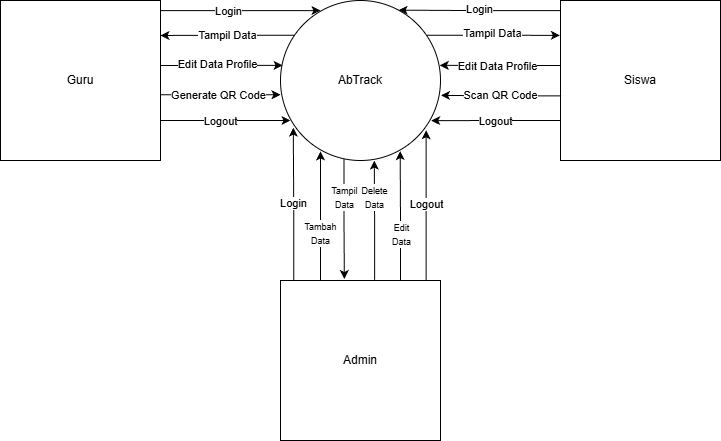

The diagram above was exported from draw.io. Its source (the exported page's mxGraphModel, read from the mxfile embedded in the PNG):
<mxGraphModel dx="786" dy="464" grid="1" gridSize="10" guides="1" tooltips="1" connect="1" arrows="1" fold="1" page="1" pageScale="1" pageWidth="827" pageHeight="1169" math="0" shadow="0">
  <root>
    <mxCell id="0" />
    <mxCell id="1" parent="0" />
    <mxCell id="BdID7T4GYrViMlpbjKdO-1" parent="1" style="ellipse;whiteSpace=wrap;html=1;aspect=fixed;" value="AbTrack" vertex="1">
      <mxGeometry height="160" width="160" x="280" y="120" as="geometry" />
    </mxCell>
    <mxCell id="WxUsHmz_QRPJRioQ5cSl-1" parent="1" style="whiteSpace=wrap;html=1;aspect=fixed;" value="Guru" vertex="1">
      <mxGeometry height="160" width="160" y="120" as="geometry" />
    </mxCell>
    <mxCell id="WxUsHmz_QRPJRioQ5cSl-2" parent="1" style="whiteSpace=wrap;html=1;aspect=fixed;" value="Siswa" vertex="1">
      <mxGeometry height="160" width="160" x="560" y="120" as="geometry" />
    </mxCell>
    <mxCell id="WxUsHmz_QRPJRioQ5cSl-3" parent="1" style="whiteSpace=wrap;html=1;aspect=fixed;" value="Admin" vertex="1">
      <mxGeometry height="160" width="160" x="280" y="400" as="geometry" />
    </mxCell>
    <mxCell id="WxUsHmz_QRPJRioQ5cSl-11" edge="1" parent="1" source="WxUsHmz_QRPJRioQ5cSl-2" style="endArrow=classic;html=1;rounded=0;edgeStyle=orthogonalEdgeStyle;entryX=0.738;entryY=0.054;entryDx=0;entryDy=0;entryPerimeter=0;exitX=0.003;exitY=0.063;exitDx=0;exitDy=0;exitPerimeter=0;" value="">
      <mxGeometry height="50" relative="1" width="50" as="geometry">
        <mxPoint x="550" y="130" as="sourcePoint" />
        <mxPoint x="398.08000000000004" y="129.64" as="targetPoint" />
      </mxGeometry>
    </mxCell>
    <mxCell id="WxUsHmz_QRPJRioQ5cSl-12" connectable="0" parent="WxUsHmz_QRPJRioQ5cSl-11" style="edgeLabel;html=1;align=center;verticalAlign=middle;resizable=0;points=[];" value="Login" vertex="1">
      <mxGeometry relative="1" x="0.0015" y="-1" as="geometry">
        <mxPoint as="offset" />
      </mxGeometry>
    </mxCell>
    <mxCell id="WxUsHmz_QRPJRioQ5cSl-13" edge="1" parent="1" source="WxUsHmz_QRPJRioQ5cSl-3" style="endArrow=classic;html=1;rounded=0;exitX=0.083;exitY=0;exitDx=0;exitDy=0;exitPerimeter=0;edgeStyle=orthogonalEdgeStyle;entryX=0.08;entryY=0.795;entryDx=0;entryDy=0;entryPerimeter=0;" target="BdID7T4GYrViMlpbjKdO-1" value="">
      <mxGeometry height="50" relative="1" width="50" as="geometry">
        <mxPoint x="310" y="390" as="sourcePoint" />
        <mxPoint x="360" y="340" as="targetPoint" />
      </mxGeometry>
    </mxCell>
    <mxCell id="WxUsHmz_QRPJRioQ5cSl-14" connectable="0" parent="WxUsHmz_QRPJRioQ5cSl-13" style="edgeLabel;html=1;align=center;verticalAlign=middle;resizable=0;points=[];" value="Login" vertex="1">
      <mxGeometry relative="1" x="-0.0972" as="geometry">
        <mxPoint y="-9" as="offset" />
      </mxGeometry>
    </mxCell>
    <mxCell id="WxUsHmz_QRPJRioQ5cSl-18" edge="1" parent="1" source="WxUsHmz_QRPJRioQ5cSl-1" style="endArrow=classic;html=1;rounded=0;edgeStyle=orthogonalEdgeStyle;exitX=1;exitY=0.063;exitDx=0;exitDy=0;exitPerimeter=0;entryX=0.25;entryY=0.063;entryDx=0;entryDy=0;entryPerimeter=0;" target="BdID7T4GYrViMlpbjKdO-1" value="">
      <mxGeometry height="50" relative="1" width="50" as="geometry">
        <mxPoint x="180" y="180" as="sourcePoint" />
        <mxPoint x="230" y="130" as="targetPoint" />
      </mxGeometry>
    </mxCell>
    <mxCell id="WxUsHmz_QRPJRioQ5cSl-19" connectable="0" parent="WxUsHmz_QRPJRioQ5cSl-18" style="edgeLabel;html=1;align=center;verticalAlign=middle;resizable=0;points=[];" value="Login" vertex="1">
      <mxGeometry relative="1" x="-0.1641" as="geometry">
        <mxPoint as="offset" />
      </mxGeometry>
    </mxCell>
    <mxCell id="WxUsHmz_QRPJRioQ5cSl-21" edge="1" parent="1" source="WxUsHmz_QRPJRioQ5cSl-1" style="endArrow=classic;html=1;rounded=0;edgeStyle=orthogonalEdgeStyle;exitX=1;exitY=0.75;exitDx=0;exitDy=0;" value="">
      <mxGeometry height="50" relative="1" width="50" as="geometry">
        <mxPoint x="220" y="260" as="sourcePoint" />
        <mxPoint x="290" y="240" as="targetPoint" />
      </mxGeometry>
    </mxCell>
    <mxCell id="WxUsHmz_QRPJRioQ5cSl-22" connectable="0" parent="WxUsHmz_QRPJRioQ5cSl-21" style="edgeLabel;html=1;align=center;verticalAlign=middle;resizable=0;points=[];" value="Logout" vertex="1">
      <mxGeometry relative="1" x="-0.0844" y="2" as="geometry">
        <mxPoint x="-1" y="2" as="offset" />
      </mxGeometry>
    </mxCell>
    <mxCell id="WxUsHmz_QRPJRioQ5cSl-23" edge="1" parent="1" source="WxUsHmz_QRPJRioQ5cSl-3" style="endArrow=classic;html=1;rounded=0;entryX=0.91;entryY=0.811;entryDx=0;entryDy=0;entryPerimeter=0;edgeStyle=orthogonalEdgeStyle;exitX=0.91;exitY=-0.002;exitDx=0;exitDy=0;exitPerimeter=0;" target="BdID7T4GYrViMlpbjKdO-1" value="">
      <mxGeometry height="50" relative="1" width="50" as="geometry">
        <mxPoint x="480" y="380" as="sourcePoint" />
        <mxPoint x="530" y="330" as="targetPoint" />
      </mxGeometry>
    </mxCell>
    <mxCell id="WxUsHmz_QRPJRioQ5cSl-24" connectable="0" parent="WxUsHmz_QRPJRioQ5cSl-23" style="edgeLabel;html=1;align=center;verticalAlign=middle;resizable=0;points=[];" value="Logout" vertex="1">
      <mxGeometry relative="1" x="-0.0925" as="geometry">
        <mxPoint y="-8" as="offset" />
      </mxGeometry>
    </mxCell>
    <mxCell id="WxUsHmz_QRPJRioQ5cSl-25" edge="1" parent="1" style="endArrow=classic;html=1;rounded=0;entryX=0.942;entryY=0.751;entryDx=0;entryDy=0;entryPerimeter=0;edgeStyle=orthogonalEdgeStyle;exitX=0;exitY=0.75;exitDx=0;exitDy=0;" value="">
      <mxGeometry height="50" relative="1" width="50" as="geometry">
        <mxPoint x="560" y="240.00000000000006" as="sourcePoint" />
        <mxPoint x="430.7199999999999" y="240.15999999999997" as="targetPoint" />
      </mxGeometry>
    </mxCell>
    <mxCell id="WxUsHmz_QRPJRioQ5cSl-26" connectable="0" parent="WxUsHmz_QRPJRioQ5cSl-25" style="edgeLabel;html=1;align=center;verticalAlign=middle;resizable=0;points=[];" value="Logout" vertex="1">
      <mxGeometry relative="1" x="0.0062" as="geometry">
        <mxPoint x="-1" as="offset" />
      </mxGeometry>
    </mxCell>
    <mxCell id="WxUsHmz_QRPJRioQ5cSl-30" edge="1" parent="1" source="WxUsHmz_QRPJRioQ5cSl-3" style="endArrow=classic;html=1;rounded=0;edgeStyle=orthogonalEdgeStyle;exitX=0.25;exitY=0;exitDx=0;exitDy=0;entryX=0.25;entryY=0.943;entryDx=0;entryDy=0;entryPerimeter=0;" target="BdID7T4GYrViMlpbjKdO-1" value="">
      <mxGeometry height="50" relative="1" width="50" as="geometry">
        <mxPoint x="319.64" y="399.99999999999983" as="sourcePoint" />
        <mxPoint x="320" y="280" as="targetPoint" />
      </mxGeometry>
    </mxCell>
    <mxCell id="WxUsHmz_QRPJRioQ5cSl-31" connectable="0" parent="WxUsHmz_QRPJRioQ5cSl-30" style="edgeLabel;html=1;align=center;verticalAlign=middle;resizable=0;points=[];" value="&lt;font style=&quot;font-size: 9px;&quot;&gt;Tambah&lt;/font&gt;&lt;div&gt;&lt;font style=&quot;font-size: 9px;&quot;&gt;Data&lt;/font&gt;&lt;/div&gt;" vertex="1">
      <mxGeometry relative="1" x="-0.1123" y="1" as="geometry">
        <mxPoint y="9" as="offset" />
      </mxGeometry>
    </mxCell>
    <mxCell id="WxUsHmz_QRPJRioQ5cSl-32" edge="1" parent="1" source="BdID7T4GYrViMlpbjKdO-1" style="endArrow=classic;html=1;rounded=0;edgeStyle=orthogonalEdgeStyle;exitX=0.397;exitY=0.991;exitDx=0;exitDy=0;exitPerimeter=0;entryX=0.399;entryY=-0.009;entryDx=0;entryDy=0;entryPerimeter=0;" target="WxUsHmz_QRPJRioQ5cSl-3" value="">
      <mxGeometry height="50" relative="1" width="50" as="geometry">
        <mxPoint x="344" y="290" as="sourcePoint" />
        <mxPoint x="344" y="390" as="targetPoint" />
      </mxGeometry>
    </mxCell>
    <mxCell id="WxUsHmz_QRPJRioQ5cSl-33" connectable="0" parent="WxUsHmz_QRPJRioQ5cSl-32" style="edgeLabel;html=1;align=center;verticalAlign=middle;resizable=0;points=[];" value="&lt;font style=&quot;font-size: 9px;&quot;&gt;Tampil&lt;/font&gt;&lt;div&gt;&lt;font style=&quot;font-size: 9px;&quot;&gt;Data&lt;/font&gt;&lt;/div&gt;" vertex="1">
      <mxGeometry relative="1" x="-0.0043" y="-1" as="geometry">
        <mxPoint x="1" y="-22" as="offset" />
      </mxGeometry>
    </mxCell>
    <mxCell id="WxUsHmz_QRPJRioQ5cSl-39" edge="1" parent="1" source="WxUsHmz_QRPJRioQ5cSl-3" style="endArrow=classic;html=1;rounded=0;edgeStyle=orthogonalEdgeStyle;entryX=0.586;entryY=1.001;entryDx=0;entryDy=0;entryPerimeter=0;exitX=0.588;exitY=-0.004;exitDx=0;exitDy=0;exitPerimeter=0;" target="BdID7T4GYrViMlpbjKdO-1" value="">
      <mxGeometry height="50" relative="1" width="50" as="geometry">
        <mxPoint x="374" y="390" as="sourcePoint" />
        <mxPoint x="374" y="290" as="targetPoint" />
      </mxGeometry>
    </mxCell>
    <mxCell id="WxUsHmz_QRPJRioQ5cSl-42" connectable="0" parent="WxUsHmz_QRPJRioQ5cSl-39" style="edgeLabel;html=1;align=center;verticalAlign=middle;resizable=0;points=[];" value="&lt;font style=&quot;font-size: 9px;&quot;&gt;Delete&lt;/font&gt;&lt;div&gt;&lt;font style=&quot;font-size: 9px;&quot;&gt;Data&lt;/font&gt;&lt;/div&gt;" vertex="1">
      <mxGeometry relative="1" x="0.4973" as="geometry">
        <mxPoint y="6" as="offset" />
      </mxGeometry>
    </mxCell>
    <mxCell id="WxUsHmz_QRPJRioQ5cSl-43" edge="1" parent="1" source="WxUsHmz_QRPJRioQ5cSl-3" style="endArrow=classic;html=1;rounded=0;edgeStyle=orthogonalEdgeStyle;exitX=0.75;exitY=0;exitDx=0;exitDy=0;entryX=0.748;entryY=0.941;entryDx=0;entryDy=0;entryPerimeter=0;" target="BdID7T4GYrViMlpbjKdO-1" value="">
      <mxGeometry height="50" relative="1" width="50" as="geometry">
        <mxPoint x="400" y="390" as="sourcePoint" />
        <mxPoint x="400" y="280" as="targetPoint" />
      </mxGeometry>
    </mxCell>
    <mxCell id="WxUsHmz_QRPJRioQ5cSl-44" connectable="0" parent="WxUsHmz_QRPJRioQ5cSl-43" style="edgeLabel;html=1;align=center;verticalAlign=middle;resizable=0;points=[];" value="&lt;font style=&quot;font-size: 9px;&quot;&gt;Edit&lt;/font&gt;&lt;div&gt;&lt;font style=&quot;font-size: 9px;&quot;&gt;Data&lt;/font&gt;&lt;/div&gt;" vertex="1">
      <mxGeometry relative="1" x="-0.1976" as="geometry">
        <mxPoint y="5" as="offset" />
      </mxGeometry>
    </mxCell>
    <mxCell id="WxUsHmz_QRPJRioQ5cSl-45" edge="1" parent="1" source="BdID7T4GYrViMlpbjKdO-1" style="endArrow=classic;html=1;rounded=0;edgeStyle=orthogonalEdgeStyle;entryX=1.01;entryY=0.585;entryDx=0;entryDy=0;entryPerimeter=0;exitX=0.086;exitY=0.217;exitDx=0;exitDy=0;exitPerimeter=0;" value="">
      <mxGeometry height="50" relative="1" width="50" as="geometry">
        <mxPoint x="290" y="155" as="sourcePoint" />
        <mxPoint x="160" y="155.00000000000003" as="targetPoint" />
      </mxGeometry>
    </mxCell>
    <mxCell id="WxUsHmz_QRPJRioQ5cSl-46" connectable="0" parent="WxUsHmz_QRPJRioQ5cSl-45" style="edgeLabel;html=1;align=center;verticalAlign=middle;resizable=0;points=[];" value="Tampil Data" vertex="1">
      <mxGeometry relative="1" x="0.005" y="-3" as="geometry">
        <mxPoint y="3" as="offset" />
      </mxGeometry>
    </mxCell>
    <mxCell id="WxUsHmz_QRPJRioQ5cSl-47" edge="1" parent="1" source="BdID7T4GYrViMlpbjKdO-1" style="endArrow=classic;html=1;rounded=0;exitX=0.915;exitY=0.217;exitDx=0;exitDy=0;exitPerimeter=0;edgeStyle=orthogonalEdgeStyle;entryX=-0.004;entryY=0.287;entryDx=0;entryDy=0;entryPerimeter=0;" value="">
      <mxGeometry height="50" relative="1" width="50" as="geometry">
        <mxPoint x="432.96000000000004" y="154.91999999999996" as="sourcePoint" />
        <mxPoint x="559.36" y="154.91999999999996" as="targetPoint" />
      </mxGeometry>
    </mxCell>
    <mxCell id="WxUsHmz_QRPJRioQ5cSl-48" connectable="0" parent="WxUsHmz_QRPJRioQ5cSl-47" style="edgeLabel;html=1;align=center;verticalAlign=middle;resizable=0;points=[];" value="Tampil Data" vertex="1">
      <mxGeometry relative="1" x="-0.028" y="2" as="geometry">
        <mxPoint as="offset" />
      </mxGeometry>
    </mxCell>
    <mxCell id="WxUsHmz_QRPJRioQ5cSl-49" edge="1" parent="1" source="WxUsHmz_QRPJRioQ5cSl-2" style="endArrow=classic;html=1;rounded=0;entryX=1.003;entryY=0.568;entryDx=0;entryDy=0;entryPerimeter=0;edgeStyle=orthogonalEdgeStyle;exitX=0.004;exitY=0.596;exitDx=0;exitDy=0;exitPerimeter=0;" value="">
      <mxGeometry height="50" relative="1" width="50" as="geometry">
        <mxPoint x="556.8" y="214.88" as="sourcePoint" />
        <mxPoint x="440.48" y="214.88" as="targetPoint" />
      </mxGeometry>
    </mxCell>
    <mxCell id="WxUsHmz_QRPJRioQ5cSl-50" connectable="0" parent="WxUsHmz_QRPJRioQ5cSl-49" style="edgeLabel;html=1;align=center;verticalAlign=middle;resizable=0;points=[];" value="Scan QR Code" vertex="1">
      <mxGeometry relative="1" x="0.0229" y="-2" as="geometry">
        <mxPoint y="2" as="offset" />
      </mxGeometry>
    </mxCell>
    <mxCell id="WxUsHmz_QRPJRioQ5cSl-51" edge="1" parent="1" source="WxUsHmz_QRPJRioQ5cSl-2" style="endArrow=classic;html=1;rounded=0;edgeStyle=orthogonalEdgeStyle;entryX=0.995;entryY=0.418;entryDx=0;entryDy=0;entryPerimeter=0;exitX=0.001;exitY=0.406;exitDx=0;exitDy=0;exitPerimeter=0;" value="">
      <mxGeometry height="50" relative="1" width="50" as="geometry">
        <mxPoint x="557.28" y="184.88" as="sourcePoint" />
        <mxPoint x="439.20000000000005" y="184.88" as="targetPoint" />
      </mxGeometry>
    </mxCell>
    <mxCell id="WxUsHmz_QRPJRioQ5cSl-52" connectable="0" parent="WxUsHmz_QRPJRioQ5cSl-51" style="edgeLabel;html=1;align=center;verticalAlign=middle;resizable=0;points=[];" value="Edit Data Profile" vertex="1">
      <mxGeometry relative="1" x="0.0508" y="1" as="geometry">
        <mxPoint as="offset" />
      </mxGeometry>
    </mxCell>
    <mxCell id="WxUsHmz_QRPJRioQ5cSl-53" edge="1" parent="1" style="endArrow=classic;html=1;rounded=0;edgeStyle=orthogonalEdgeStyle;entryX=0.013;entryY=0.399;entryDx=0;entryDy=0;entryPerimeter=0;" value="">
      <mxGeometry height="50" relative="1" width="50" as="geometry">
        <mxPoint x="160" y="185" as="sourcePoint" />
        <mxPoint x="282.08000000000004" y="184.83999999999997" as="targetPoint" />
      </mxGeometry>
    </mxCell>
    <mxCell id="WxUsHmz_QRPJRioQ5cSl-54" connectable="0" parent="WxUsHmz_QRPJRioQ5cSl-53" style="edgeLabel;html=1;align=center;verticalAlign=middle;resizable=0;points=[];" value="Edit Data Profile" vertex="1">
      <mxGeometry relative="1" x="-0.2811" y="2" as="geometry">
        <mxPoint x="12" as="offset" />
      </mxGeometry>
    </mxCell>
    <mxCell id="WxUsHmz_QRPJRioQ5cSl-55" edge="1" parent="1" style="endArrow=classic;html=1;rounded=0;exitX=0.997;exitY=0.583;exitDx=0;exitDy=0;exitPerimeter=0;edgeStyle=orthogonalEdgeStyle;entryX=0;entryY=0.583;entryDx=0;entryDy=0;entryPerimeter=0;" value="">
      <mxGeometry height="50" relative="1" width="50" as="geometry">
        <mxPoint x="159.51999999999998" y="214.27999999999997" as="sourcePoint" />
        <mxPoint x="280" y="214.27999999999997" as="targetPoint" />
      </mxGeometry>
    </mxCell>
    <mxCell id="WxUsHmz_QRPJRioQ5cSl-58" connectable="0" parent="WxUsHmz_QRPJRioQ5cSl-55" style="edgeLabel;html=1;align=center;verticalAlign=middle;resizable=0;points=[];" value="Generate QR Code" vertex="1">
      <mxGeometry relative="1" x="-0.0342" as="geometry">
        <mxPoint as="offset" />
      </mxGeometry>
    </mxCell>
  </root>
</mxGraphModel>